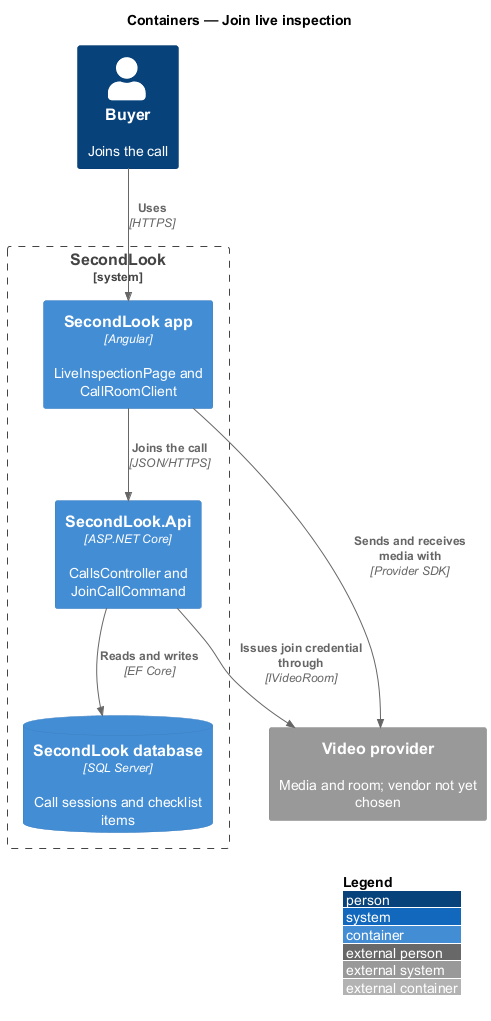

The diagram above was rendered by PlantUML. Its source (embedded in the PNG):
@startuml
!include <C4/C4_Container>
LAYOUT_WITH_LEGEND()
title Containers — Join live inspection

Person(buyer, "Buyer", "Joins the call")
System_Boundary(sl, "SecondLook") {
  Container(spa, "SecondLook app", "Angular", "LiveInspectionPage and CallRoomClient")
  Container(api, "SecondLook.Api", "ASP.NET Core", "CallsController and JoinCallCommand")
  ContainerDb(db, "SecondLook database", "SQL Server", "Call sessions and checklist items")
}
System_Ext(video, "Video provider", "Media and room; vendor not yet chosen")
Rel(buyer, spa, "Uses", "HTTPS")
Rel(spa, api, "Joins the call", "JSON/HTTPS")
Rel(api, db, "Reads and writes", "EF Core")
Rel(api, video, "Issues join credential through", "IVideoRoom")
Rel(spa, video, "Sends and receives media with", "Provider SDK")
@enduml